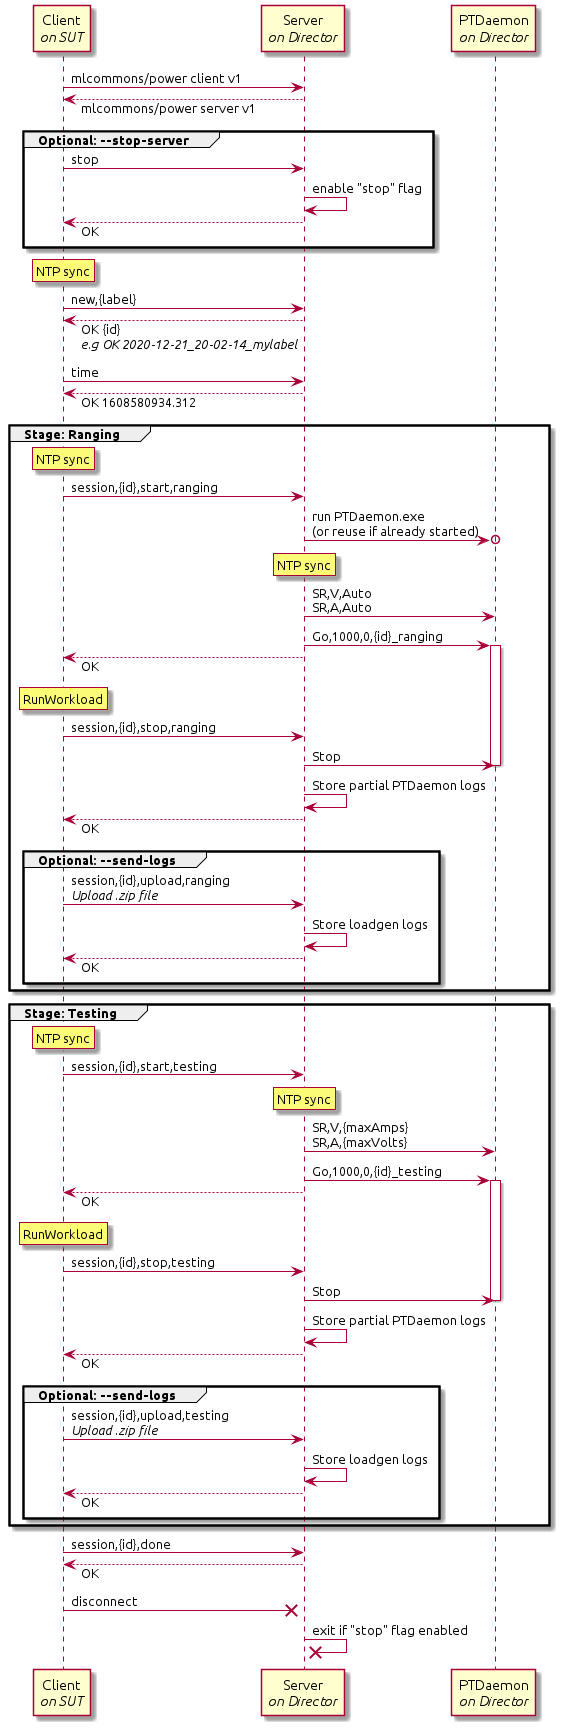

The diagram above was rendered by PlantUML. Its source (embedded in the PNG):
@startuml

skinparam responseMessageBelowArrow true

participant "Client\n//on SUT//" as Client
participant "Server\n//on Director//" as Server
participant "PTDaemon\n//on Director//" as PTDaemon

Client -> Server: mlcommons/power client v1
Client <-- Server: mlcommons/power server v1

group Optional: --stop-server
    Client -> Server: stop
    Server -> Server: enable "stop" flag
    Client <-- Server: OK
end

rnote over Client
    NTP sync
endnote

Client -> Server: new,{label}
Client <-- Server: OK {id}\n//e.g OK 2020-12-21_20-02-14_mylabel//

Client -> Server: time
Client <-- Server: OK 1608580934.312

group Stage: Ranging
    rnote over Client
        NTP sync
    endnote

    Client -> Server: session,{id},start,ranging
    Server ->o PTDaemon: run PTDaemon.exe\n(or reuse if already started)
    rnote over Server
        NTP sync
    endnote
    Server -> PTDaemon: SR,V,Auto\nSR,A,Auto
    Server -> PTDaemon: Go,1000,0,{id}_ranging
    
    activate PTDaemon
    Client <-- Server: OK
    
    rnote over Client
        RunWorkload
    endnote
    
    Client -> Server: session,{id},stop,ranging
    Server -> PTDaemon: Stop
    deactivate PTDaemon
    Server -> Server: Store partial PTDaemon logs
    Client <-- Server: OK
    
    group Optional: --send-logs
        Client -> Server: session,{id},upload,ranging\n//Upload .zip file//
        Server -> Server: Store loadgen logs
        Client <-- Server: OK
    end
end

group Stage: Testing
    rnote over Client
        NTP sync
    endnote

    Client -> Server: session,{id},start,testing
    rnote over Server
        NTP sync
    endnote
    Server -> PTDaemon: SR,V,{maxAmps}\nSR,A,{maxVolts}
    Server -> PTDaemon: Go,1000,0,{id}_testing
    
    activate PTDaemon
    Client <-- Server: OK
    
    rnote over Client
        RunWorkload
    endnote
    
    Client -> Server: session,{id},stop,testing
    Server -> PTDaemon: Stop
    deactivate PTDaemon
    Server -> Server: Store partial PTDaemon logs
    Client <-- Server: OK
    
    group Optional: --send-logs
        Client -> Server: session,{id},upload,testing\n//Upload .zip file//
        Server -> Server: Store loadgen logs
        Client <-- Server: OK
    end
end

Client -> Server: session,{id},done
Client <-- Server: OK

Client ->x Server: disconnect

Server ->x Server: exit if "stop" flag enabled

@enduml